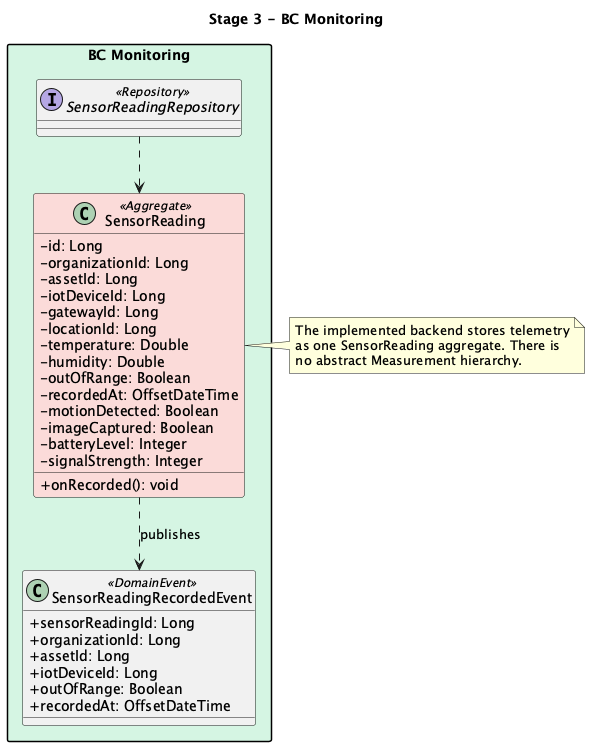

The diagram above was rendered by PlantUML. Its source (embedded in the PNG):
@startuml

title Stage 3 - BC Monitoring

skinparam classAttributeIconSize 0
skinparam nodesep 45
skinparam ranksep 55
skinparam packageStyle rectangle
skinparam shadowing false

package "BC Monitoring" #D5F5E3 {

  class SensorReading <<Aggregate>> #FADBD8 {
    - id: Long
    - organizationId: Long
    - assetId: Long
    - iotDeviceId: Long
    - gatewayId: Long
    - locationId: Long
    - temperature: Double
    - humidity: Double
    - outOfRange: Boolean
    - recordedAt: OffsetDateTime
    - motionDetected: Boolean
    - imageCaptured: Boolean
    - batteryLevel: Integer
    - signalStrength: Integer
    + onRecorded(): void
  }

  class SensorReadingRecordedEvent <<DomainEvent>> {
    + sensorReadingId: Long
    + organizationId: Long
    + assetId: Long
    + iotDeviceId: Long
    + outOfRange: Boolean
    + recordedAt: OffsetDateTime
  }

  interface SensorReadingRepository <<Repository>>

  SensorReadingRepository ..> SensorReading
  SensorReading ..> SensorReadingRecordedEvent : publishes
}

note right of SensorReading
  The implemented backend stores telemetry
  as one SensorReading aggregate. There is
  no abstract Measurement hierarchy.
end note

@enduml